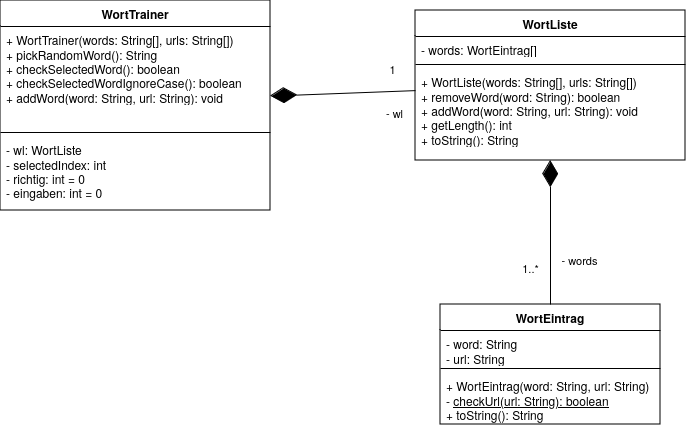

The diagram above was exported from draw.io. Its source (the exported page's mxGraphModel, read from the mxfile embedded in the PNG):
<mxGraphModel dx="1422" dy="728" grid="1" gridSize="10" guides="1" tooltips="1" connect="1" arrows="1" fold="1" page="1" pageScale="1" pageWidth="1100" pageHeight="850" math="0" shadow="0">
  <root>
    <mxCell id="0" />
    <mxCell id="1" parent="0" />
    <mxCell id="EpsXgyq4a-fUSZzQIUw1-37" value="&lt;div&gt;WortTrainer&lt;/div&gt;" style="swimlane;fontStyle=1;align=center;verticalAlign=top;childLayout=stackLayout;horizontal=1;startSize=26;horizontalStack=0;resizeParent=1;resizeParentMax=0;resizeLast=0;collapsible=1;marginBottom=0;whiteSpace=wrap;html=1;" parent="1" vertex="1">
      <mxGeometry x="670" y="190" width="270" height="210" as="geometry" />
    </mxCell>
    <mxCell id="EpsXgyq4a-fUSZzQIUw1-38" value="&lt;div&gt;+ WortTrainer(words: String[], urls: String[])&lt;/div&gt;&lt;div&gt;+ pickRandomWord(): String&lt;/div&gt;&lt;div&gt;+ checkSelectedWord(): boolean&lt;/div&gt;&lt;div&gt;+ checkSelectedWordIgnoreCase(): boolean&lt;/div&gt;&lt;div&gt;+ addWord(word: String, url: String): void&lt;/div&gt;" style="text;strokeColor=none;fillColor=none;align=left;verticalAlign=top;spacingLeft=4;spacingRight=4;overflow=hidden;rotatable=0;points=[[0,0.5],[1,0.5]];portConstraint=eastwest;whiteSpace=wrap;html=1;" parent="EpsXgyq4a-fUSZzQIUw1-37" vertex="1">
      <mxGeometry y="26" width="270" height="102" as="geometry" />
    </mxCell>
    <mxCell id="EpsXgyq4a-fUSZzQIUw1-39" value="" style="line;strokeWidth=1;fillColor=none;align=left;verticalAlign=middle;spacingTop=-1;spacingLeft=3;spacingRight=3;rotatable=0;labelPosition=right;points=[];portConstraint=eastwest;strokeColor=inherit;" parent="EpsXgyq4a-fUSZzQIUw1-37" vertex="1">
      <mxGeometry y="128" width="270" height="8" as="geometry" />
    </mxCell>
    <mxCell id="EpsXgyq4a-fUSZzQIUw1-40" value="&lt;div&gt;- wl: WortListe&lt;/div&gt;&lt;div&gt;- selectedIndex: int&lt;/div&gt;&lt;div&gt;- richtig: int = 0&lt;/div&gt;&lt;div&gt;- eingaben: int = 0&lt;/div&gt;" style="text;strokeColor=none;fillColor=none;align=left;verticalAlign=top;spacingLeft=4;spacingRight=4;overflow=hidden;rotatable=0;points=[[0,0.5],[1,0.5]];portConstraint=eastwest;whiteSpace=wrap;html=1;" parent="EpsXgyq4a-fUSZzQIUw1-37" vertex="1">
      <mxGeometry y="136" width="270" height="74" as="geometry" />
    </mxCell>
    <mxCell id="EpsXgyq4a-fUSZzQIUw1-41" value="&lt;div&gt;WortListe&lt;/div&gt;&lt;div&gt;&lt;br&gt;&lt;/div&gt;" style="swimlane;fontStyle=1;align=center;verticalAlign=top;childLayout=stackLayout;horizontal=1;startSize=26;horizontalStack=0;resizeParent=1;resizeParentMax=0;resizeLast=0;collapsible=1;marginBottom=0;whiteSpace=wrap;html=1;" parent="1" vertex="1">
      <mxGeometry x="1085" y="200" width="270" height="150" as="geometry" />
    </mxCell>
    <mxCell id="EpsXgyq4a-fUSZzQIUw1-42" value="- words: WortEintrag[]" style="text;strokeColor=none;fillColor=none;align=left;verticalAlign=top;spacingLeft=4;spacingRight=4;overflow=hidden;rotatable=0;points=[[0,0.5],[1,0.5]];portConstraint=eastwest;whiteSpace=wrap;html=1;" parent="EpsXgyq4a-fUSZzQIUw1-41" vertex="1">
      <mxGeometry y="26" width="270" height="24" as="geometry" />
    </mxCell>
    <mxCell id="EpsXgyq4a-fUSZzQIUw1-43" value="" style="line;strokeWidth=1;fillColor=none;align=left;verticalAlign=middle;spacingTop=-1;spacingLeft=3;spacingRight=3;rotatable=0;labelPosition=right;points=[];portConstraint=eastwest;strokeColor=inherit;" parent="EpsXgyq4a-fUSZzQIUw1-41" vertex="1">
      <mxGeometry y="50" width="270" height="8" as="geometry" />
    </mxCell>
    <mxCell id="EpsXgyq4a-fUSZzQIUw1-44" value="&lt;div&gt;+ WortListe(words: String[], urls: String[])&lt;/div&gt;&lt;div&gt;+ removeWord(word: String): boolean&lt;/div&gt;&lt;div&gt;+ addWord(word: String, url: String): void&lt;/div&gt;&lt;div&gt;+ getLength(): int&lt;/div&gt;&lt;div&gt;+ toString(): String&lt;/div&gt;" style="text;strokeColor=none;fillColor=none;align=left;verticalAlign=top;spacingLeft=4;spacingRight=4;overflow=hidden;rotatable=0;points=[[0,0.5],[1,0.5]];portConstraint=eastwest;whiteSpace=wrap;html=1;" parent="EpsXgyq4a-fUSZzQIUw1-41" vertex="1">
      <mxGeometry y="58" width="270" height="92" as="geometry" />
    </mxCell>
    <mxCell id="EpsXgyq4a-fUSZzQIUw1-45" value="WortEintrag" style="swimlane;fontStyle=1;align=center;verticalAlign=top;childLayout=stackLayout;horizontal=1;startSize=26;horizontalStack=0;resizeParent=1;resizeParentMax=0;resizeLast=0;collapsible=1;marginBottom=0;whiteSpace=wrap;html=1;" parent="1" vertex="1">
      <mxGeometry x="1110" y="494" width="220" height="120" as="geometry">
        <mxRectangle x="810" y="334" width="100" height="30" as="alternateBounds" />
      </mxGeometry>
    </mxCell>
    <mxCell id="EpsXgyq4a-fUSZzQIUw1-46" value="&lt;div&gt;- word: String&lt;/div&gt;&lt;div&gt;- url: String&lt;/div&gt;" style="text;strokeColor=none;fillColor=none;align=left;verticalAlign=top;spacingLeft=4;spacingRight=4;overflow=hidden;rotatable=0;points=[[0,0.5],[1,0.5]];portConstraint=eastwest;whiteSpace=wrap;html=1;" parent="EpsXgyq4a-fUSZzQIUw1-45" vertex="1">
      <mxGeometry y="26" width="220" height="34" as="geometry" />
    </mxCell>
    <mxCell id="EpsXgyq4a-fUSZzQIUw1-47" value="" style="line;strokeWidth=1;fillColor=none;align=left;verticalAlign=middle;spacingTop=-1;spacingLeft=3;spacingRight=3;rotatable=0;labelPosition=right;points=[];portConstraint=eastwest;strokeColor=inherit;" parent="EpsXgyq4a-fUSZzQIUw1-45" vertex="1">
      <mxGeometry y="60" width="220" height="8" as="geometry" />
    </mxCell>
    <mxCell id="EpsXgyq4a-fUSZzQIUw1-48" value="&lt;div&gt;+ WortEintrag(word: String, url: String)&lt;/div&gt;&lt;div&gt;- &lt;u&gt;checkUrl(url: String): boolean&lt;/u&gt;&lt;/div&gt;&lt;div&gt;+ toString(): String&lt;br&gt;&lt;/div&gt;&lt;div&gt;&lt;br&gt;&lt;/div&gt;" style="text;strokeColor=none;fillColor=none;align=left;verticalAlign=top;spacingLeft=4;spacingRight=4;overflow=hidden;rotatable=0;points=[[0,0.5],[1,0.5]];portConstraint=eastwest;whiteSpace=wrap;html=1;" parent="EpsXgyq4a-fUSZzQIUw1-45" vertex="1">
      <mxGeometry y="68" width="220" height="52" as="geometry" />
    </mxCell>
    <mxCell id="EpsXgyq4a-fUSZzQIUw1-49" value="" style="endArrow=diamondThin;endFill=1;endSize=24;html=1;rounded=0;exitX=0.5;exitY=0;exitDx=0;exitDy=0;" parent="1" source="EpsXgyq4a-fUSZzQIUw1-45" target="EpsXgyq4a-fUSZzQIUw1-44" edge="1">
      <mxGeometry width="160" relative="1" as="geometry">
        <mxPoint x="910" y="514" as="sourcePoint" />
        <mxPoint x="1210" y="434" as="targetPoint" />
      </mxGeometry>
    </mxCell>
    <mxCell id="EpsXgyq4a-fUSZzQIUw1-50" value="- words" style="edgeLabel;html=1;align=center;verticalAlign=middle;resizable=0;points=[];" parent="EpsXgyq4a-fUSZzQIUw1-49" vertex="1" connectable="0">
      <mxGeometry x="0.2671" y="-1" relative="1" as="geometry">
        <mxPoint x="27" y="46" as="offset" />
      </mxGeometry>
    </mxCell>
    <mxCell id="EpsXgyq4a-fUSZzQIUw1-51" value="&lt;div&gt;1..*&lt;/div&gt;" style="edgeLabel;html=1;align=center;verticalAlign=middle;resizable=0;points=[];" parent="EpsXgyq4a-fUSZzQIUw1-49" vertex="1" connectable="0">
      <mxGeometry x="-0.4" relative="1" as="geometry">
        <mxPoint x="-21" y="6" as="offset" />
      </mxGeometry>
    </mxCell>
    <mxCell id="EpsXgyq4a-fUSZzQIUw1-52" value="" style="endArrow=diamondThin;endFill=1;endSize=24;html=1;rounded=0;" parent="1" source="EpsXgyq4a-fUSZzQIUw1-41" edge="1">
      <mxGeometry width="160" relative="1" as="geometry">
        <mxPoint x="910" y="514" as="sourcePoint" />
        <mxPoint x="940" y="285.6071428571429" as="targetPoint" />
      </mxGeometry>
    </mxCell>
    <mxCell id="EpsXgyq4a-fUSZzQIUw1-53" value="&lt;div&gt;- wl&lt;/div&gt;" style="edgeLabel;html=1;align=center;verticalAlign=middle;resizable=0;points=[];" parent="EpsXgyq4a-fUSZzQIUw1-52" vertex="1" connectable="0">
      <mxGeometry x="0.4826" y="-2" relative="1" as="geometry">
        <mxPoint x="86" y="20" as="offset" />
      </mxGeometry>
    </mxCell>
    <mxCell id="EpsXgyq4a-fUSZzQIUw1-54" value="1" style="edgeLabel;html=1;align=center;verticalAlign=middle;resizable=0;points=[];" parent="EpsXgyq4a-fUSZzQIUw1-52" vertex="1" connectable="0">
      <mxGeometry x="-0.4703" y="-2" relative="1" as="geometry">
        <mxPoint x="15" y="-21" as="offset" />
      </mxGeometry>
    </mxCell>
  </root>
</mxGraphModel>